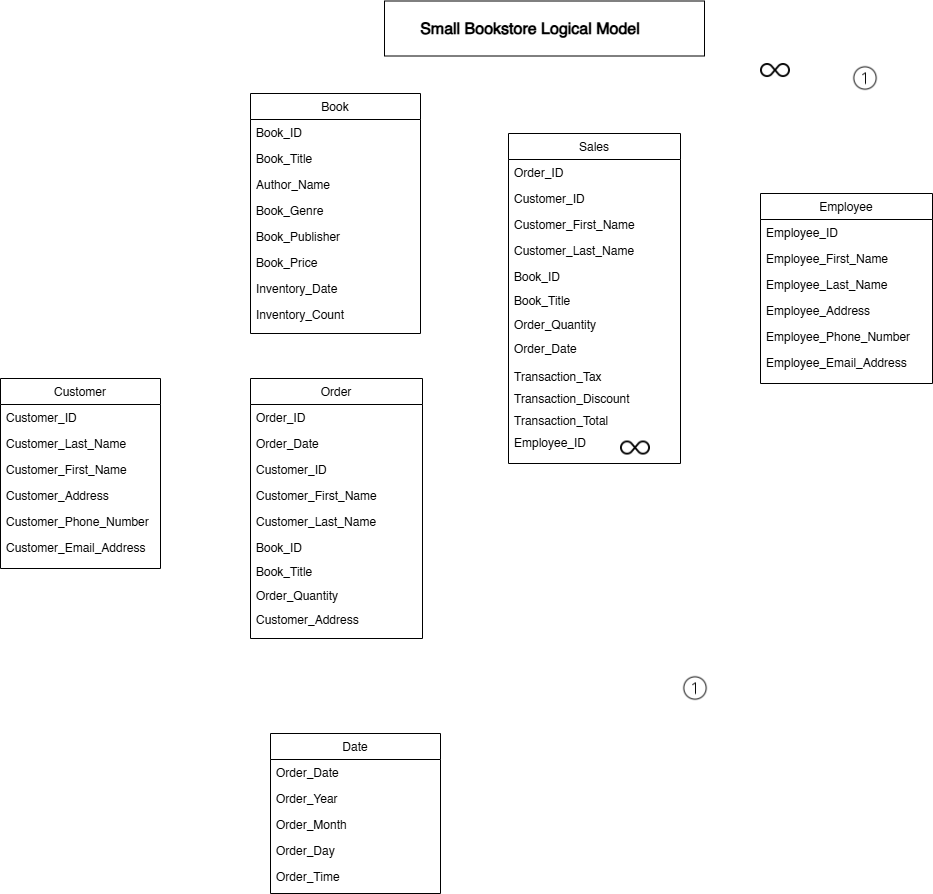

The diagram above was exported from draw.io. Its source (the exported page's mxGraphModel, read from the mxfile embedded in the PNG):
<mxGraphModel dx="2253" dy="783" grid="1" gridSize="10" guides="1" tooltips="1" connect="1" arrows="1" fold="1" page="1" pageScale="1" pageWidth="827" pageHeight="1169" math="0" shadow="0">
  <root>
    <mxCell id="WIyWlLk6GJQsqaUBKTNV-0" />
    <mxCell id="WIyWlLk6GJQsqaUBKTNV-1" parent="WIyWlLk6GJQsqaUBKTNV-0" />
    <mxCell id="jTsgFS6rOOrjFl4Mjh5w-1" value="" style="rounded=0;whiteSpace=wrap;html=1;" parent="WIyWlLk6GJQsqaUBKTNV-1" vertex="1">
      <mxGeometry x="254" y="17.5" width="320" height="55" as="geometry" />
    </mxCell>
    <mxCell id="zkfFHV4jXpPFQw0GAbJ--0" value="Book" style="swimlane;fontStyle=0;align=center;verticalAlign=top;childLayout=stackLayout;horizontal=1;startSize=26;horizontalStack=0;resizeParent=1;resizeLast=0;collapsible=1;marginBottom=0;rounded=0;shadow=0;strokeWidth=1;" parent="WIyWlLk6GJQsqaUBKTNV-1" vertex="1">
      <mxGeometry x="120" y="110" width="170" height="240" as="geometry">
        <mxRectangle x="230" y="140" width="160" height="26" as="alternateBounds" />
      </mxGeometry>
    </mxCell>
    <mxCell id="zkfFHV4jXpPFQw0GAbJ--1" value="Book_ID" style="text;align=left;verticalAlign=top;spacingLeft=4;spacingRight=4;overflow=hidden;rotatable=0;points=[[0,0.5],[1,0.5]];portConstraint=eastwest;" parent="zkfFHV4jXpPFQw0GAbJ--0" vertex="1">
      <mxGeometry y="26" width="170" height="26" as="geometry" />
    </mxCell>
    <mxCell id="zkfFHV4jXpPFQw0GAbJ--2" value="Book_Title" style="text;align=left;verticalAlign=top;spacingLeft=4;spacingRight=4;overflow=hidden;rotatable=0;points=[[0,0.5],[1,0.5]];portConstraint=eastwest;rounded=0;shadow=0;html=0;" parent="zkfFHV4jXpPFQw0GAbJ--0" vertex="1">
      <mxGeometry y="52" width="170" height="26" as="geometry" />
    </mxCell>
    <mxCell id="zkfFHV4jXpPFQw0GAbJ--3" value="Author_Name&#10;" style="text;align=left;verticalAlign=top;spacingLeft=4;spacingRight=4;overflow=hidden;rotatable=0;points=[[0,0.5],[1,0.5]];portConstraint=eastwest;rounded=0;shadow=0;html=0;" parent="zkfFHV4jXpPFQw0GAbJ--0" vertex="1">
      <mxGeometry y="78" width="170" height="26" as="geometry" />
    </mxCell>
    <mxCell id="jTsgFS6rOOrjFl4Mjh5w-15" value="Book_Genre" style="text;align=left;verticalAlign=top;spacingLeft=4;spacingRight=4;overflow=hidden;rotatable=0;points=[[0,0.5],[1,0.5]];portConstraint=eastwest;" parent="zkfFHV4jXpPFQw0GAbJ--0" vertex="1">
      <mxGeometry y="104" width="170" height="26" as="geometry" />
    </mxCell>
    <mxCell id="jTsgFS6rOOrjFl4Mjh5w-16" value="Book_Publisher" style="text;align=left;verticalAlign=top;spacingLeft=4;spacingRight=4;overflow=hidden;rotatable=0;points=[[0,0.5],[1,0.5]];portConstraint=eastwest;" parent="zkfFHV4jXpPFQw0GAbJ--0" vertex="1">
      <mxGeometry y="130" width="170" height="26" as="geometry" />
    </mxCell>
    <mxCell id="zkfFHV4jXpPFQw0GAbJ--5" value="Book_Price" style="text;align=left;verticalAlign=top;spacingLeft=4;spacingRight=4;overflow=hidden;rotatable=0;points=[[0,0.5],[1,0.5]];portConstraint=eastwest;" parent="zkfFHV4jXpPFQw0GAbJ--0" vertex="1">
      <mxGeometry y="156" width="170" height="26" as="geometry" />
    </mxCell>
    <mxCell id="jTsgFS6rOOrjFl4Mjh5w-17" value="Inventory_Date" style="text;align=left;verticalAlign=top;spacingLeft=4;spacingRight=4;overflow=hidden;rotatable=0;points=[[0,0.5],[1,0.5]];portConstraint=eastwest;" parent="zkfFHV4jXpPFQw0GAbJ--0" vertex="1">
      <mxGeometry y="182" width="170" height="26" as="geometry" />
    </mxCell>
    <mxCell id="w_68OCAsFupNeapgz9Ns-1" value="Inventory_Count" style="text;align=left;verticalAlign=top;spacingLeft=4;spacingRight=4;overflow=hidden;rotatable=0;points=[[0,0.5],[1,0.5]];portConstraint=eastwest;" vertex="1" parent="zkfFHV4jXpPFQw0GAbJ--0">
      <mxGeometry y="208" width="170" height="26" as="geometry" />
    </mxCell>
    <mxCell id="zkfFHV4jXpPFQw0GAbJ--6" value="Customer" style="swimlane;fontStyle=0;align=center;verticalAlign=top;childLayout=stackLayout;horizontal=1;startSize=26;horizontalStack=0;resizeParent=1;resizeLast=0;collapsible=1;marginBottom=0;rounded=0;shadow=0;strokeWidth=1;" parent="WIyWlLk6GJQsqaUBKTNV-1" vertex="1">
      <mxGeometry x="-130" y="395" width="160" height="190" as="geometry">
        <mxRectangle x="130" y="380" width="160" height="26" as="alternateBounds" />
      </mxGeometry>
    </mxCell>
    <mxCell id="zkfFHV4jXpPFQw0GAbJ--7" value="Customer_ID" style="text;align=left;verticalAlign=top;spacingLeft=4;spacingRight=4;overflow=hidden;rotatable=0;points=[[0,0.5],[1,0.5]];portConstraint=eastwest;" parent="zkfFHV4jXpPFQw0GAbJ--6" vertex="1">
      <mxGeometry y="26" width="160" height="26" as="geometry" />
    </mxCell>
    <mxCell id="jTsgFS6rOOrjFl4Mjh5w-20" value="Customer_Last_Name&#10;" style="text;align=left;verticalAlign=top;spacingLeft=4;spacingRight=4;overflow=hidden;rotatable=0;points=[[0,0.5],[1,0.5]];portConstraint=eastwest;rounded=0;shadow=0;html=0;" parent="zkfFHV4jXpPFQw0GAbJ--6" vertex="1">
      <mxGeometry y="52" width="160" height="26" as="geometry" />
    </mxCell>
    <mxCell id="jTsgFS6rOOrjFl4Mjh5w-19" value="Customer_First_Name" style="text;align=left;verticalAlign=top;spacingLeft=4;spacingRight=4;overflow=hidden;rotatable=0;points=[[0,0.5],[1,0.5]];portConstraint=eastwest;rounded=0;shadow=0;html=0;" parent="zkfFHV4jXpPFQw0GAbJ--6" vertex="1">
      <mxGeometry y="78" width="160" height="26" as="geometry" />
    </mxCell>
    <mxCell id="jTsgFS6rOOrjFl4Mjh5w-24" value="Customer_Address" style="text;align=left;verticalAlign=top;spacingLeft=4;spacingRight=4;overflow=hidden;rotatable=0;points=[[0,0.5],[1,0.5]];portConstraint=eastwest;rounded=0;shadow=0;html=0;" parent="zkfFHV4jXpPFQw0GAbJ--6" vertex="1">
      <mxGeometry y="104" width="160" height="26" as="geometry" />
    </mxCell>
    <mxCell id="jTsgFS6rOOrjFl4Mjh5w-25" value="Customer_Phone_Number" style="text;align=left;verticalAlign=top;spacingLeft=4;spacingRight=4;overflow=hidden;rotatable=0;points=[[0,0.5],[1,0.5]];portConstraint=eastwest;rounded=0;shadow=0;html=0;" parent="zkfFHV4jXpPFQw0GAbJ--6" vertex="1">
      <mxGeometry y="130" width="160" height="26" as="geometry" />
    </mxCell>
    <mxCell id="jTsgFS6rOOrjFl4Mjh5w-26" value="Customer_Email_Address" style="text;align=left;verticalAlign=top;spacingLeft=4;spacingRight=4;overflow=hidden;rotatable=0;points=[[0,0.5],[1,0.5]];portConstraint=eastwest;rounded=0;shadow=0;html=0;" parent="zkfFHV4jXpPFQw0GAbJ--6" vertex="1">
      <mxGeometry y="156" width="160" height="26" as="geometry" />
    </mxCell>
    <mxCell id="zkfFHV4jXpPFQw0GAbJ--17" value="Employee" style="swimlane;fontStyle=0;align=center;verticalAlign=top;childLayout=stackLayout;horizontal=1;startSize=26;horizontalStack=0;resizeParent=1;resizeLast=0;collapsible=1;marginBottom=0;rounded=0;shadow=0;strokeWidth=1;" parent="WIyWlLk6GJQsqaUBKTNV-1" vertex="1">
      <mxGeometry x="630" y="210" width="172" height="190" as="geometry">
        <mxRectangle x="550" y="140" width="160" height="26" as="alternateBounds" />
      </mxGeometry>
    </mxCell>
    <mxCell id="zkfFHV4jXpPFQw0GAbJ--18" value="Employee_ID" style="text;align=left;verticalAlign=top;spacingLeft=4;spacingRight=4;overflow=hidden;rotatable=0;points=[[0,0.5],[1,0.5]];portConstraint=eastwest;" parent="zkfFHV4jXpPFQw0GAbJ--17" vertex="1">
      <mxGeometry y="26" width="172" height="26" as="geometry" />
    </mxCell>
    <mxCell id="zkfFHV4jXpPFQw0GAbJ--19" value="Employee_First_Name" style="text;align=left;verticalAlign=top;spacingLeft=4;spacingRight=4;overflow=hidden;rotatable=0;points=[[0,0.5],[1,0.5]];portConstraint=eastwest;rounded=0;shadow=0;html=0;" parent="zkfFHV4jXpPFQw0GAbJ--17" vertex="1">
      <mxGeometry y="52" width="172" height="26" as="geometry" />
    </mxCell>
    <mxCell id="zkfFHV4jXpPFQw0GAbJ--20" value="Employee_Last_Name" style="text;align=left;verticalAlign=top;spacingLeft=4;spacingRight=4;overflow=hidden;rotatable=0;points=[[0,0.5],[1,0.5]];portConstraint=eastwest;rounded=0;shadow=0;html=0;" parent="zkfFHV4jXpPFQw0GAbJ--17" vertex="1">
      <mxGeometry y="78" width="172" height="26" as="geometry" />
    </mxCell>
    <mxCell id="zkfFHV4jXpPFQw0GAbJ--21" value="Employee_Address" style="text;align=left;verticalAlign=top;spacingLeft=4;spacingRight=4;overflow=hidden;rotatable=0;points=[[0,0.5],[1,0.5]];portConstraint=eastwest;rounded=0;shadow=0;html=0;" parent="zkfFHV4jXpPFQw0GAbJ--17" vertex="1">
      <mxGeometry y="104" width="172" height="26" as="geometry" />
    </mxCell>
    <mxCell id="zkfFHV4jXpPFQw0GAbJ--22" value="Employee_Phone_Number" style="text;align=left;verticalAlign=top;spacingLeft=4;spacingRight=4;overflow=hidden;rotatable=0;points=[[0,0.5],[1,0.5]];portConstraint=eastwest;rounded=0;shadow=0;html=0;" parent="zkfFHV4jXpPFQw0GAbJ--17" vertex="1">
      <mxGeometry y="130" width="172" height="26" as="geometry" />
    </mxCell>
    <mxCell id="zkfFHV4jXpPFQw0GAbJ--24" value="Employee_Email_Address" style="text;align=left;verticalAlign=top;spacingLeft=4;spacingRight=4;overflow=hidden;rotatable=0;points=[[0,0.5],[1,0.5]];portConstraint=eastwest;" parent="zkfFHV4jXpPFQw0GAbJ--17" vertex="1">
      <mxGeometry y="156" width="172" height="26" as="geometry" />
    </mxCell>
    <mxCell id="jTsgFS6rOOrjFl4Mjh5w-0" value="&lt;font style=&quot;font-size: 16px;&quot;&gt;&lt;b&gt;Small Bookstore Logical Model&lt;/b&gt;&lt;/font&gt;" style="text;html=1;align=center;verticalAlign=middle;whiteSpace=wrap;rounded=0;" parent="WIyWlLk6GJQsqaUBKTNV-1" vertex="1">
      <mxGeometry x="240" y="30" width="320" height="30" as="geometry" />
    </mxCell>
    <mxCell id="jTsgFS6rOOrjFl4Mjh5w-2" value="Order" style="swimlane;fontStyle=0;align=center;verticalAlign=top;childLayout=stackLayout;horizontal=1;startSize=26;horizontalStack=0;resizeParent=1;resizeLast=0;collapsible=1;marginBottom=0;rounded=0;shadow=0;strokeWidth=1;" parent="WIyWlLk6GJQsqaUBKTNV-1" vertex="1">
      <mxGeometry x="120" y="395" width="172" height="260" as="geometry">
        <mxRectangle x="550" y="140" width="160" height="26" as="alternateBounds" />
      </mxGeometry>
    </mxCell>
    <mxCell id="jTsgFS6rOOrjFl4Mjh5w-3" value="Order_ID" style="text;align=left;verticalAlign=top;spacingLeft=4;spacingRight=4;overflow=hidden;rotatable=0;points=[[0,0.5],[1,0.5]];portConstraint=eastwest;" parent="jTsgFS6rOOrjFl4Mjh5w-2" vertex="1">
      <mxGeometry y="26" width="172" height="26" as="geometry" />
    </mxCell>
    <mxCell id="jTsgFS6rOOrjFl4Mjh5w-4" value="Order_Date" style="text;align=left;verticalAlign=top;spacingLeft=4;spacingRight=4;overflow=hidden;rotatable=0;points=[[0,0.5],[1,0.5]];portConstraint=eastwest;rounded=0;shadow=0;html=0;" parent="jTsgFS6rOOrjFl4Mjh5w-2" vertex="1">
      <mxGeometry y="52" width="172" height="26" as="geometry" />
    </mxCell>
    <mxCell id="jTsgFS6rOOrjFl4Mjh5w-5" value="Customer_ID" style="text;align=left;verticalAlign=top;spacingLeft=4;spacingRight=4;overflow=hidden;rotatable=0;points=[[0,0.5],[1,0.5]];portConstraint=eastwest;rounded=0;shadow=0;html=0;" parent="jTsgFS6rOOrjFl4Mjh5w-2" vertex="1">
      <mxGeometry y="78" width="172" height="26" as="geometry" />
    </mxCell>
    <mxCell id="jTsgFS6rOOrjFl4Mjh5w-6" value="Customer_First_Name" style="text;align=left;verticalAlign=top;spacingLeft=4;spacingRight=4;overflow=hidden;rotatable=0;points=[[0,0.5],[1,0.5]];portConstraint=eastwest;rounded=0;shadow=0;html=0;" parent="jTsgFS6rOOrjFl4Mjh5w-2" vertex="1">
      <mxGeometry y="104" width="172" height="26" as="geometry" />
    </mxCell>
    <mxCell id="jTsgFS6rOOrjFl4Mjh5w-7" value="Customer_Last_Name&#10;" style="text;align=left;verticalAlign=top;spacingLeft=4;spacingRight=4;overflow=hidden;rotatable=0;points=[[0,0.5],[1,0.5]];portConstraint=eastwest;rounded=0;shadow=0;html=0;" parent="jTsgFS6rOOrjFl4Mjh5w-2" vertex="1">
      <mxGeometry y="130" width="172" height="26" as="geometry" />
    </mxCell>
    <mxCell id="jTsgFS6rOOrjFl4Mjh5w-8" value="Book_ID" style="text;align=left;verticalAlign=top;spacingLeft=4;spacingRight=4;overflow=hidden;rotatable=0;points=[[0,0.5],[1,0.5]];portConstraint=eastwest;" parent="jTsgFS6rOOrjFl4Mjh5w-2" vertex="1">
      <mxGeometry y="156" width="172" height="24" as="geometry" />
    </mxCell>
    <mxCell id="jTsgFS6rOOrjFl4Mjh5w-9" value="Book_Title" style="text;align=left;verticalAlign=top;spacingLeft=4;spacingRight=4;overflow=hidden;rotatable=0;points=[[0,0.5],[1,0.5]];portConstraint=eastwest;" parent="jTsgFS6rOOrjFl4Mjh5w-2" vertex="1">
      <mxGeometry y="180" width="172" height="24" as="geometry" />
    </mxCell>
    <mxCell id="jTsgFS6rOOrjFl4Mjh5w-10" value="Order_Quantity" style="text;align=left;verticalAlign=top;spacingLeft=4;spacingRight=4;overflow=hidden;rotatable=0;points=[[0,0.5],[1,0.5]];portConstraint=eastwest;" parent="jTsgFS6rOOrjFl4Mjh5w-2" vertex="1">
      <mxGeometry y="204" width="172" height="24" as="geometry" />
    </mxCell>
    <mxCell id="w_68OCAsFupNeapgz9Ns-0" value="Customer_Address" style="text;align=left;verticalAlign=top;spacingLeft=4;spacingRight=4;overflow=hidden;rotatable=0;points=[[0,0.5],[1,0.5]];portConstraint=eastwest;" vertex="1" parent="jTsgFS6rOOrjFl4Mjh5w-2">
      <mxGeometry y="228" width="172" height="24" as="geometry" />
    </mxCell>
    <mxCell id="jTsgFS6rOOrjFl4Mjh5w-27" value="Sales" style="swimlane;fontStyle=0;align=center;verticalAlign=top;childLayout=stackLayout;horizontal=1;startSize=26;horizontalStack=0;resizeParent=1;resizeLast=0;collapsible=1;marginBottom=0;rounded=0;shadow=0;strokeWidth=1;" parent="WIyWlLk6GJQsqaUBKTNV-1" vertex="1">
      <mxGeometry x="378" y="150" width="172" height="330" as="geometry">
        <mxRectangle x="550" y="140" width="160" height="26" as="alternateBounds" />
      </mxGeometry>
    </mxCell>
    <mxCell id="jTsgFS6rOOrjFl4Mjh5w-28" value="Order_ID" style="text;align=left;verticalAlign=top;spacingLeft=4;spacingRight=4;overflow=hidden;rotatable=0;points=[[0,0.5],[1,0.5]];portConstraint=eastwest;" parent="jTsgFS6rOOrjFl4Mjh5w-27" vertex="1">
      <mxGeometry y="26" width="172" height="26" as="geometry" />
    </mxCell>
    <mxCell id="jTsgFS6rOOrjFl4Mjh5w-29" value="Customer_ID" style="text;align=left;verticalAlign=top;spacingLeft=4;spacingRight=4;overflow=hidden;rotatable=0;points=[[0,0.5],[1,0.5]];portConstraint=eastwest;rounded=0;shadow=0;html=0;" parent="jTsgFS6rOOrjFl4Mjh5w-27" vertex="1">
      <mxGeometry y="52" width="172" height="26" as="geometry" />
    </mxCell>
    <mxCell id="jTsgFS6rOOrjFl4Mjh5w-31" value="Customer_First_Name" style="text;align=left;verticalAlign=top;spacingLeft=4;spacingRight=4;overflow=hidden;rotatable=0;points=[[0,0.5],[1,0.5]];portConstraint=eastwest;rounded=0;shadow=0;html=0;" parent="jTsgFS6rOOrjFl4Mjh5w-27" vertex="1">
      <mxGeometry y="78" width="172" height="26" as="geometry" />
    </mxCell>
    <mxCell id="jTsgFS6rOOrjFl4Mjh5w-32" value="Customer_Last_Name&#10;" style="text;align=left;verticalAlign=top;spacingLeft=4;spacingRight=4;overflow=hidden;rotatable=0;points=[[0,0.5],[1,0.5]];portConstraint=eastwest;rounded=0;shadow=0;html=0;" parent="jTsgFS6rOOrjFl4Mjh5w-27" vertex="1">
      <mxGeometry y="104" width="172" height="26" as="geometry" />
    </mxCell>
    <mxCell id="jTsgFS6rOOrjFl4Mjh5w-33" value="Book_ID" style="text;align=left;verticalAlign=top;spacingLeft=4;spacingRight=4;overflow=hidden;rotatable=0;points=[[0,0.5],[1,0.5]];portConstraint=eastwest;" parent="jTsgFS6rOOrjFl4Mjh5w-27" vertex="1">
      <mxGeometry y="130" width="172" height="24" as="geometry" />
    </mxCell>
    <mxCell id="jTsgFS6rOOrjFl4Mjh5w-34" value="Book_Title" style="text;align=left;verticalAlign=top;spacingLeft=4;spacingRight=4;overflow=hidden;rotatable=0;points=[[0,0.5],[1,0.5]];portConstraint=eastwest;" parent="jTsgFS6rOOrjFl4Mjh5w-27" vertex="1">
      <mxGeometry y="154" width="172" height="24" as="geometry" />
    </mxCell>
    <mxCell id="jTsgFS6rOOrjFl4Mjh5w-35" value="Order_Quantity" style="text;align=left;verticalAlign=top;spacingLeft=4;spacingRight=4;overflow=hidden;rotatable=0;points=[[0,0.5],[1,0.5]];portConstraint=eastwest;" parent="jTsgFS6rOOrjFl4Mjh5w-27" vertex="1">
      <mxGeometry y="178" width="172" height="24" as="geometry" />
    </mxCell>
    <mxCell id="jTsgFS6rOOrjFl4Mjh5w-30" value="Order_Date" style="text;align=left;verticalAlign=top;spacingLeft=4;spacingRight=4;overflow=hidden;rotatable=0;points=[[0,0.5],[1,0.5]];portConstraint=eastwest;rounded=0;shadow=0;html=0;" parent="jTsgFS6rOOrjFl4Mjh5w-27" vertex="1">
      <mxGeometry y="202" width="172" height="28" as="geometry" />
    </mxCell>
    <mxCell id="jTsgFS6rOOrjFl4Mjh5w-37" value="Transaction_Tax" style="text;align=left;verticalAlign=top;spacingLeft=4;spacingRight=4;overflow=hidden;rotatable=0;points=[[0,0.5],[1,0.5]];portConstraint=eastwest;rounded=0;shadow=0;html=0;" parent="jTsgFS6rOOrjFl4Mjh5w-27" vertex="1">
      <mxGeometry y="230" width="172" height="22" as="geometry" />
    </mxCell>
    <mxCell id="jTsgFS6rOOrjFl4Mjh5w-38" value="Transaction_Discount" style="text;align=left;verticalAlign=top;spacingLeft=4;spacingRight=4;overflow=hidden;rotatable=0;points=[[0,0.5],[1,0.5]];portConstraint=eastwest;rounded=0;shadow=0;html=0;" parent="jTsgFS6rOOrjFl4Mjh5w-27" vertex="1">
      <mxGeometry y="252" width="172" height="22" as="geometry" />
    </mxCell>
    <mxCell id="jTsgFS6rOOrjFl4Mjh5w-39" value="Transaction_Total" style="text;align=left;verticalAlign=top;spacingLeft=4;spacingRight=4;overflow=hidden;rotatable=0;points=[[0,0.5],[1,0.5]];portConstraint=eastwest;rounded=0;shadow=0;html=0;" parent="jTsgFS6rOOrjFl4Mjh5w-27" vertex="1">
      <mxGeometry y="274" width="172" height="22" as="geometry" />
    </mxCell>
    <mxCell id="jTsgFS6rOOrjFl4Mjh5w-40" value="Employee_ID" style="text;align=left;verticalAlign=top;spacingLeft=4;spacingRight=4;overflow=hidden;rotatable=0;points=[[0,0.5],[1,0.5]];portConstraint=eastwest;rounded=0;shadow=0;html=0;" parent="jTsgFS6rOOrjFl4Mjh5w-27" vertex="1">
      <mxGeometry y="296" width="172" height="22" as="geometry" />
    </mxCell>
    <mxCell id="jTsgFS6rOOrjFl4Mjh5w-41" value="Date" style="swimlane;fontStyle=0;align=center;verticalAlign=top;childLayout=stackLayout;horizontal=1;startSize=26;horizontalStack=0;resizeParent=1;resizeLast=0;collapsible=1;marginBottom=0;rounded=0;shadow=0;strokeWidth=1;" parent="WIyWlLk6GJQsqaUBKTNV-1" vertex="1">
      <mxGeometry x="140" y="750" width="170" height="160" as="geometry">
        <mxRectangle x="230" y="140" width="160" height="26" as="alternateBounds" />
      </mxGeometry>
    </mxCell>
    <mxCell id="jTsgFS6rOOrjFl4Mjh5w-42" value="Order_Date" style="text;align=left;verticalAlign=top;spacingLeft=4;spacingRight=4;overflow=hidden;rotatable=0;points=[[0,0.5],[1,0.5]];portConstraint=eastwest;" parent="jTsgFS6rOOrjFl4Mjh5w-41" vertex="1">
      <mxGeometry y="26" width="170" height="26" as="geometry" />
    </mxCell>
    <mxCell id="jTsgFS6rOOrjFl4Mjh5w-43" value="Order_Year" style="text;align=left;verticalAlign=top;spacingLeft=4;spacingRight=4;overflow=hidden;rotatable=0;points=[[0,0.5],[1,0.5]];portConstraint=eastwest;rounded=0;shadow=0;html=0;" parent="jTsgFS6rOOrjFl4Mjh5w-41" vertex="1">
      <mxGeometry y="52" width="170" height="26" as="geometry" />
    </mxCell>
    <mxCell id="jTsgFS6rOOrjFl4Mjh5w-44" value="Order_Month" style="text;align=left;verticalAlign=top;spacingLeft=4;spacingRight=4;overflow=hidden;rotatable=0;points=[[0,0.5],[1,0.5]];portConstraint=eastwest;rounded=0;shadow=0;html=0;" parent="jTsgFS6rOOrjFl4Mjh5w-41" vertex="1">
      <mxGeometry y="78" width="170" height="26" as="geometry" />
    </mxCell>
    <mxCell id="jTsgFS6rOOrjFl4Mjh5w-45" value="Order_Day" style="text;align=left;verticalAlign=top;spacingLeft=4;spacingRight=4;overflow=hidden;rotatable=0;points=[[0,0.5],[1,0.5]];portConstraint=eastwest;" parent="jTsgFS6rOOrjFl4Mjh5w-41" vertex="1">
      <mxGeometry y="104" width="170" height="26" as="geometry" />
    </mxCell>
    <mxCell id="jTsgFS6rOOrjFl4Mjh5w-46" value="Order_Time" style="text;align=left;verticalAlign=top;spacingLeft=4;spacingRight=4;overflow=hidden;rotatable=0;points=[[0,0.5],[1,0.5]];portConstraint=eastwest;" parent="jTsgFS6rOOrjFl4Mjh5w-41" vertex="1">
      <mxGeometry y="130" width="170" height="26" as="geometry" />
    </mxCell>
    <mxCell id="w_68OCAsFupNeapgz9Ns-7" value="" style="shape=image;html=1;verticalAlign=top;verticalLabelPosition=bottom;labelBackgroundColor=#ffffff;imageAspect=0;aspect=fixed;image=https://cdn0.iconfinder.com/data/icons/phosphor-thin-vol-3/256/number-circle-one-thin-128.png" vertex="1" parent="WIyWlLk6GJQsqaUBKTNV-1">
      <mxGeometry x="720" y="80" width="30" height="30" as="geometry" />
    </mxCell>
    <mxCell id="w_68OCAsFupNeapgz9Ns-8" value="" style="shape=image;html=1;verticalAlign=top;verticalLabelPosition=bottom;labelBackgroundColor=#ffffff;imageAspect=0;aspect=fixed;image=https://cdn1.iconfinder.com/data/icons/bootstrap-vol-3/16/infinity-128.png" vertex="1" parent="WIyWlLk6GJQsqaUBKTNV-1">
      <mxGeometry x="490" y="450" width="30" height="30" as="geometry" />
    </mxCell>
    <mxCell id="w_68OCAsFupNeapgz9Ns-13" value="" style="shape=image;html=1;verticalAlign=top;verticalLabelPosition=bottom;labelBackgroundColor=#ffffff;imageAspect=0;aspect=fixed;image=https://cdn0.iconfinder.com/data/icons/phosphor-thin-vol-3/256/number-circle-one-thin-128.png" vertex="1" parent="WIyWlLk6GJQsqaUBKTNV-1">
      <mxGeometry x="550" y="690" width="30" height="30" as="geometry" />
    </mxCell>
    <mxCell id="w_68OCAsFupNeapgz9Ns-14" value="" style="shape=image;html=1;verticalAlign=top;verticalLabelPosition=bottom;labelBackgroundColor=#ffffff;imageAspect=0;aspect=fixed;image=https://cdn1.iconfinder.com/data/icons/bootstrap-vol-3/16/infinity-128.png" vertex="1" parent="WIyWlLk6GJQsqaUBKTNV-1">
      <mxGeometry x="630" y="72.5" width="30" height="30" as="geometry" />
    </mxCell>
  </root>
</mxGraphModel>